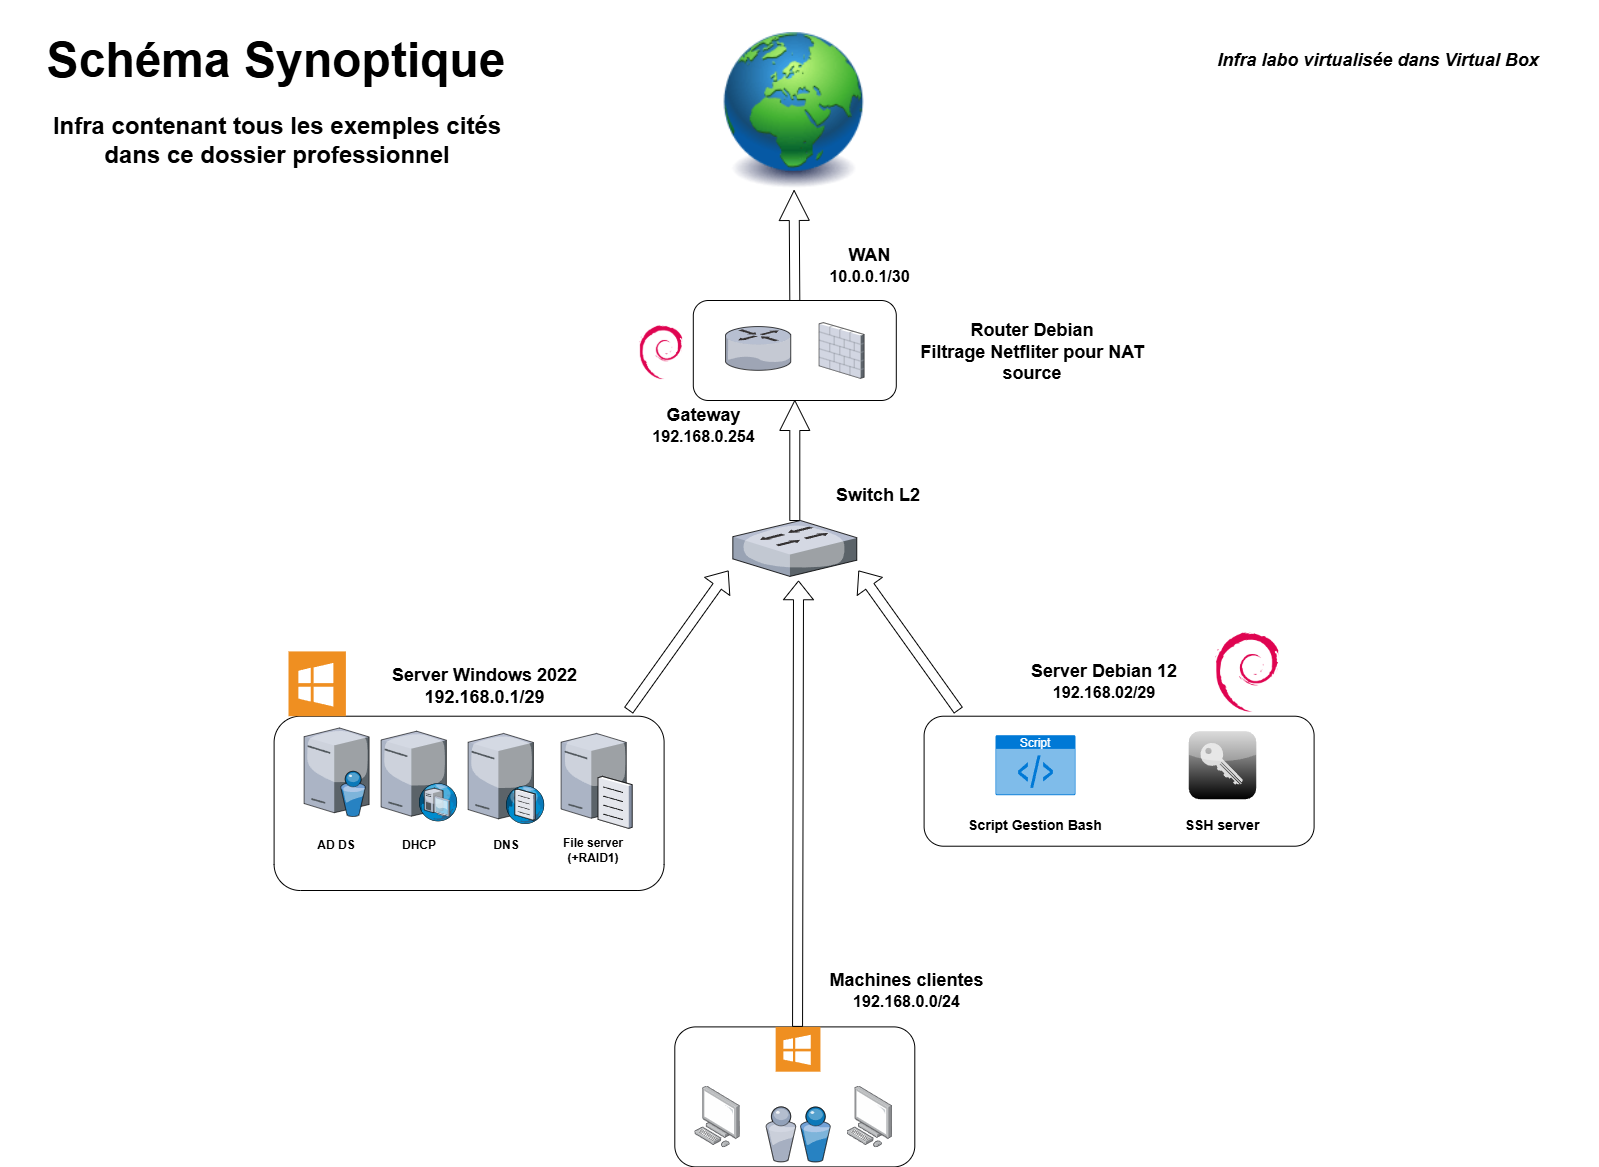

The diagram above was exported from draw.io. Its source (the exported page's mxGraphModel, read from the mxfile embedded in the PNG):
<mxGraphModel dx="3141" dy="2267" grid="1" gridSize="10" guides="1" tooltips="1" connect="1" arrows="1" fold="1" page="1" pageScale="1" pageWidth="827" pageHeight="1169" math="0" shadow="0">
  <root>
    <mxCell id="0" />
    <mxCell id="1" parent="0" />
    <mxCell id="RlulPBKQhHApN7nZ32I0-9" value="" style="rounded=1;whiteSpace=wrap;html=1;" parent="1" vertex="1">
      <mxGeometry x="755.6" y="705.7099999999999" width="390" height="130" as="geometry" />
    </mxCell>
    <mxCell id="YZIWid48ANpCS1TSD1AY-3" style="edgeStyle=orthogonalEdgeStyle;shape=arrow;rounded=0;orthogonalLoop=1;jettySize=auto;html=1;exitX=0.5;exitY=0;exitDx=0;exitDy=0;entryX=0.5;entryY=1;entryDx=0;entryDy=0;" edge="1" parent="1" source="RlulPBKQhHApN7nZ32I0-10" target="RlulPBKQhHApN7nZ32I0-15">
      <mxGeometry relative="1" as="geometry" />
    </mxCell>
    <mxCell id="RlulPBKQhHApN7nZ32I0-10" value="" style="rounded=1;whiteSpace=wrap;html=1;" parent="1" vertex="1">
      <mxGeometry x="524.8000000000001" y="290" width="203" height="100" as="geometry" />
    </mxCell>
    <mxCell id="RlulPBKQhHApN7nZ32I0-11" value="" style="rounded=1;whiteSpace=wrap;html=1;" parent="1" vertex="1">
      <mxGeometry x="506.3" y="1016.4" width="240" height="140" as="geometry" />
    </mxCell>
    <mxCell id="RlulPBKQhHApN7nZ32I0-1" value="" style="image;points=[];aspect=fixed;html=1;align=center;shadow=0;dashed=0;image=img/lib/allied_telesis/computer_and_terminals/Personal_Computer.svg;" parent="1" vertex="1">
      <mxGeometry x="526.3000000000001" y="1075.5" width="45.6" height="61.800000000000004" as="geometry" />
    </mxCell>
    <mxCell id="RlulPBKQhHApN7nZ32I0-3" value="" style="image;points=[];aspect=fixed;html=1;align=center;shadow=0;dashed=0;image=img/lib/allied_telesis/computer_and_terminals/Personal_Computer.svg;" parent="1" vertex="1">
      <mxGeometry x="678.5000000000001" y="1075.5" width="45.6" height="61.800000000000004" as="geometry" />
    </mxCell>
    <mxCell id="RlulPBKQhHApN7nZ32I0-8" value="" style="rounded=1;whiteSpace=wrap;html=1;" parent="1" vertex="1">
      <mxGeometry x="105.6" y="705.71" width="390" height="174.29" as="geometry" />
    </mxCell>
    <mxCell id="RlulPBKQhHApN7nZ32I0-12" value="" style="verticalLabelPosition=bottom;sketch=0;aspect=fixed;html=1;verticalAlign=top;strokeColor=none;align=center;outlineConnect=0;shape=mxgraph.citrix.directory_server;" parent="1" vertex="1">
      <mxGeometry x="135.6" y="717.4599999999999" width="65" height="88.5" as="geometry" />
    </mxCell>
    <mxCell id="RlulPBKQhHApN7nZ32I0-13" value="" style="verticalLabelPosition=bottom;sketch=0;aspect=fixed;html=1;verticalAlign=top;strokeColor=none;align=center;outlineConnect=0;shape=mxgraph.citrix.dhcp_server;" parent="1" vertex="1">
      <mxGeometry x="212.6" y="720.7099999999999" width="76" height="90" as="geometry" />
    </mxCell>
    <mxCell id="RlulPBKQhHApN7nZ32I0-14" value="" style="verticalLabelPosition=bottom;sketch=0;aspect=fixed;html=1;verticalAlign=top;strokeColor=none;align=center;outlineConnect=0;shape=mxgraph.citrix.dns_server;" parent="1" vertex="1">
      <mxGeometry x="299.6" y="720.7099999999999" width="76.5" height="92.5" as="geometry" />
    </mxCell>
    <mxCell id="RlulPBKQhHApN7nZ32I0-15" value="" style="image;html=1;image=img/lib/clip_art/general/Earth_globe_128x128.png" parent="1" vertex="1">
      <mxGeometry x="555.6" y="20" width="140" height="160" as="geometry" />
    </mxCell>
    <mxCell id="RlulPBKQhHApN7nZ32I0-16" value="" style="verticalLabelPosition=bottom;sketch=0;aspect=fixed;html=1;verticalAlign=top;strokeColor=none;align=center;outlineConnect=0;shape=mxgraph.citrix.users;" parent="1" vertex="1">
      <mxGeometry x="597.3000000000001" y="1096.4" width="64.5" height="55" as="geometry" />
    </mxCell>
    <mxCell id="RlulPBKQhHApN7nZ32I0-6" value="" style="verticalLabelPosition=bottom;sketch=0;aspect=fixed;html=1;verticalAlign=top;strokeColor=none;align=center;outlineConnect=0;shape=mxgraph.citrix.router;" parent="1" vertex="1">
      <mxGeometry x="557" y="316.07" width="65.94" height="43.75" as="geometry" />
    </mxCell>
    <mxCell id="RlulPBKQhHApN7nZ32I0-7" value="" style="verticalLabelPosition=bottom;sketch=0;aspect=fixed;html=1;verticalAlign=top;strokeColor=none;align=center;outlineConnect=0;shape=mxgraph.citrix.firewall;" parent="1" vertex="1">
      <mxGeometry x="650.64" y="312.12" width="44.96" height="55.75" as="geometry" />
    </mxCell>
    <mxCell id="RlulPBKQhHApN7nZ32I0-17" value="" style="verticalLabelPosition=bottom;sketch=0;aspect=fixed;html=1;verticalAlign=top;strokeColor=none;align=center;outlineConnect=0;shape=mxgraph.citrix.file_server;" parent="1" vertex="1">
      <mxGeometry x="392.6" y="720.7099999999999" width="71" height="97" as="geometry" />
    </mxCell>
    <mxCell id="RlulPBKQhHApN7nZ32I0-18" value="Script" style="html=1;whiteSpace=wrap;strokeColor=none;fillColor=#0079D6;labelPosition=center;verticalLabelPosition=middle;verticalAlign=top;align=center;fontSize=12;outlineConnect=0;spacingTop=-6;fontColor=#FFFFFF;sketch=0;shape=mxgraph.sitemap.script;" parent="1" vertex="1">
      <mxGeometry x="827" y="724.7099999999999" width="80" height="60" as="geometry" />
    </mxCell>
    <mxCell id="RlulPBKQhHApN7nZ32I0-20" value="" style="shape=image;html=1;verticalAlign=top;verticalLabelPosition=bottom;labelBackgroundColor=#ffffff;imageAspect=0;aspect=fixed;image=https://cdn1.iconfinder.com/data/icons/Vista-Inspirate_1.0/128x128/apps/debian.png" parent="1" vertex="1">
      <mxGeometry x="1035.6" y="617.7099999999999" width="88" height="88" as="geometry" />
    </mxCell>
    <mxCell id="RlulPBKQhHApN7nZ32I0-21" value="" style="shape=image;html=1;verticalAlign=top;verticalLabelPosition=bottom;labelBackgroundColor=#ffffff;imageAspect=0;aspect=fixed;image=https://cdn1.iconfinder.com/data/icons/Vista-Inspirate_1.0/128x128/apps/debian.png" parent="1" vertex="1">
      <mxGeometry x="463.33" y="312.11999999999995" width="59.84" height="59.84" as="geometry" />
    </mxCell>
    <mxCell id="RlulPBKQhHApN7nZ32I0-22" value="" style="shadow=0;dashed=0;html=1;strokeColor=none;fillColor=#EF8F21;labelPosition=center;verticalLabelPosition=bottom;verticalAlign=top;align=center;outlineConnect=0;shape=mxgraph.veeam.ms_windows;" parent="1" vertex="1">
      <mxGeometry x="120" y="640.91" width="57.4" height="64.8" as="geometry" />
    </mxCell>
    <mxCell id="RlulPBKQhHApN7nZ32I0-25" value="" style="shadow=0;dashed=0;html=1;strokeColor=none;fillColor=#EF8F21;labelPosition=center;verticalLabelPosition=bottom;verticalAlign=top;align=center;outlineConnect=0;shape=mxgraph.veeam.ms_windows;" parent="1" vertex="1">
      <mxGeometry x="607.15" y="1016.4" width="44.8" height="44.8" as="geometry" />
    </mxCell>
    <mxCell id="RlulPBKQhHApN7nZ32I0-27" value="" style="verticalLabelPosition=bottom;sketch=0;aspect=fixed;html=1;verticalAlign=top;strokeColor=none;align=center;outlineConnect=0;shape=mxgraph.citrix.role_security;fillColor=#CCCCCC;gradientColor=#000000;gradientDirection=south;" parent="1" vertex="1">
      <mxGeometry x="1020" y="720.7099999999999" width="68" height="68" as="geometry" />
    </mxCell>
    <mxCell id="YZIWid48ANpCS1TSD1AY-9" style="edgeStyle=orthogonalEdgeStyle;shape=arrow;rounded=0;orthogonalLoop=1;jettySize=auto;html=1;entryX=0.5;entryY=1;entryDx=0;entryDy=0;" edge="1" parent="1" source="YZIWid48ANpCS1TSD1AY-4" target="RlulPBKQhHApN7nZ32I0-10">
      <mxGeometry relative="1" as="geometry" />
    </mxCell>
    <mxCell id="YZIWid48ANpCS1TSD1AY-4" value="" style="verticalLabelPosition=bottom;sketch=0;aspect=fixed;html=1;verticalAlign=top;strokeColor=none;align=center;outlineConnect=0;shape=mxgraph.citrix.switch;" vertex="1" parent="1">
      <mxGeometry x="564.33" y="510" width="123.95" height="55.91" as="geometry" />
    </mxCell>
    <mxCell id="YZIWid48ANpCS1TSD1AY-5" value="&lt;b&gt;&lt;font face=&quot;Helvetica&quot; style=&quot;font-size: 18px;&quot;&gt;WAN&lt;/font&gt;&lt;/b&gt;&lt;div&gt;&lt;b&gt;&lt;font face=&quot;Helvetica&quot; size=&quot;3&quot;&gt;10.0.0.1/30&lt;/font&gt;&lt;/b&gt;&lt;/div&gt;" style="text;html=1;align=center;verticalAlign=middle;whiteSpace=wrap;rounded=0;" vertex="1" parent="1">
      <mxGeometry x="643.12" y="240" width="116.88" height="30" as="geometry" />
    </mxCell>
    <mxCell id="YZIWid48ANpCS1TSD1AY-6" value="" style="shape=flexArrow;endArrow=classic;html=1;rounded=0;endWidth=19;endSize=5.92;entryX=0.53;entryY=1.073;entryDx=0;entryDy=0;entryPerimeter=0;" edge="1" parent="1" target="YZIWid48ANpCS1TSD1AY-4">
      <mxGeometry width="50" height="50" relative="1" as="geometry">
        <mxPoint x="629.05" y="1016.4" as="sourcePoint" />
        <mxPoint x="629.5" y="946.4" as="targetPoint" />
      </mxGeometry>
    </mxCell>
    <mxCell id="YZIWid48ANpCS1TSD1AY-7" value="&lt;b&gt;&lt;font style=&quot;font-size: 18px;&quot;&gt;Machines clientes&lt;/font&gt;&lt;/b&gt;&lt;div&gt;&lt;b&gt;&lt;font size=&quot;3&quot;&gt;192.168.0.0/24&lt;/font&gt;&lt;/b&gt;&lt;/div&gt;" style="text;html=1;align=center;verticalAlign=middle;whiteSpace=wrap;rounded=0;" vertex="1" parent="1">
      <mxGeometry x="640" y="950" width="196.88" height="60" as="geometry" />
    </mxCell>
    <mxCell id="YZIWid48ANpCS1TSD1AY-8" value="" style="shape=flexArrow;endArrow=classic;html=1;rounded=0;" edge="1" parent="1">
      <mxGeometry width="50" height="50" relative="1" as="geometry">
        <mxPoint x="460" y="700" as="sourcePoint" />
        <mxPoint x="560" y="560" as="targetPoint" />
      </mxGeometry>
    </mxCell>
    <mxCell id="YZIWid48ANpCS1TSD1AY-10" value="" style="shape=flexArrow;endArrow=classic;html=1;rounded=0;" edge="1" parent="1">
      <mxGeometry width="50" height="50" relative="1" as="geometry">
        <mxPoint x="790" y="700" as="sourcePoint" />
        <mxPoint x="690" y="560" as="targetPoint" />
      </mxGeometry>
    </mxCell>
    <mxCell id="YZIWid48ANpCS1TSD1AY-11" value="&lt;b&gt;&lt;font style=&quot;font-size: 18px;&quot;&gt;Switch L2&lt;/font&gt;&lt;/b&gt;" style="text;html=1;align=center;verticalAlign=middle;whiteSpace=wrap;rounded=0;" vertex="1" parent="1">
      <mxGeometry x="650.64" y="470" width="118.2" height="30" as="geometry" />
    </mxCell>
    <mxCell id="YZIWid48ANpCS1TSD1AY-12" value="&lt;b&gt;&lt;font style=&quot;font-size: 18px;&quot;&gt;Server Windows 2022 192.168.0.1/29&lt;/font&gt;&lt;/b&gt;" style="text;html=1;align=center;verticalAlign=middle;whiteSpace=wrap;rounded=0;" vertex="1" parent="1">
      <mxGeometry x="212.6" y="651.16" width="207.4" height="50" as="geometry" />
    </mxCell>
    <mxCell id="YZIWid48ANpCS1TSD1AY-13" value="&lt;font style=&quot;font-size: 18px;&quot;&gt;&lt;b&gt;Server&amp;nbsp;&lt;span style=&quot;background-color: initial;&quot;&gt;Debian 12&lt;/span&gt;&lt;/b&gt;&lt;/font&gt;&lt;div&gt;&lt;span style=&quot;background-color: initial;&quot;&gt;&lt;font size=&quot;3&quot;&gt;&lt;b&gt;192.168.02/29&lt;/b&gt;&lt;/font&gt;&lt;/span&gt;&lt;/div&gt;" style="text;html=1;align=center;verticalAlign=middle;whiteSpace=wrap;rounded=0;" vertex="1" parent="1">
      <mxGeometry x="840" y="640" width="191.6" height="61.16" as="geometry" />
    </mxCell>
    <mxCell id="YZIWid48ANpCS1TSD1AY-14" value="&lt;b&gt;&lt;font style=&quot;font-size: 18px;&quot;&gt;Gateway&lt;/font&gt;&lt;/b&gt;&lt;div&gt;&lt;b&gt;&lt;font size=&quot;3&quot;&gt;192.168.0.254&lt;/font&gt;&lt;/b&gt;&lt;/div&gt;" style="text;html=1;align=center;verticalAlign=middle;whiteSpace=wrap;rounded=0;" vertex="1" parent="1">
      <mxGeometry x="463.33" y="390" width="144.96" height="50" as="geometry" />
    </mxCell>
    <mxCell id="YZIWid48ANpCS1TSD1AY-15" value="&lt;font face=&quot;Helvetica&quot; style=&quot;font-size: 18px;&quot;&gt;&lt;b&gt;Router Debian&lt;/b&gt;&lt;/font&gt;&lt;div&gt;&lt;font style=&quot;font-size: 18px;&quot; face=&quot;Helvetica&quot;&gt;&lt;b&gt;Filtrage Netfliter pour NAT source&lt;/b&gt;&lt;/font&gt;&lt;/div&gt;" style="text;html=1;align=center;verticalAlign=middle;whiteSpace=wrap;rounded=0;" vertex="1" parent="1">
      <mxGeometry x="727.8" y="318.51" width="272.2" height="47.06" as="geometry" />
    </mxCell>
    <mxCell id="YZIWid48ANpCS1TSD1AY-16" value="&lt;font style=&quot;font-size: 18px;&quot;&gt;&lt;b style=&quot;&quot;&gt;&lt;i style=&quot;&quot;&gt;Infra labo virtualisée dans Virtual Box&lt;/i&gt;&lt;/b&gt;&lt;/font&gt;" style="text;html=1;align=center;verticalAlign=middle;whiteSpace=wrap;rounded=0;" vertex="1" parent="1">
      <mxGeometry x="990.0000000000001" y="10" width="440" height="80" as="geometry" />
    </mxCell>
    <mxCell id="YZIWid48ANpCS1TSD1AY-17" value="&lt;b&gt;AD DS&lt;/b&gt;" style="text;html=1;align=center;verticalAlign=middle;whiteSpace=wrap;rounded=0;" vertex="1" parent="1">
      <mxGeometry x="138.1" y="820" width="60" height="30" as="geometry" />
    </mxCell>
    <mxCell id="YZIWid48ANpCS1TSD1AY-18" value="&lt;b&gt;DHCP&lt;/b&gt;" style="text;html=1;align=center;verticalAlign=middle;whiteSpace=wrap;rounded=0;" vertex="1" parent="1">
      <mxGeometry x="220.6" y="820" width="60" height="30" as="geometry" />
    </mxCell>
    <mxCell id="YZIWid48ANpCS1TSD1AY-19" value="&lt;b&gt;DNS&lt;/b&gt;" style="text;html=1;align=center;verticalAlign=middle;whiteSpace=wrap;rounded=0;" vertex="1" parent="1">
      <mxGeometry x="307.85" y="820" width="60" height="30" as="geometry" />
    </mxCell>
    <mxCell id="YZIWid48ANpCS1TSD1AY-20" value="&lt;b&gt;File server (+RAID1)&lt;/b&gt;" style="text;html=1;align=center;verticalAlign=middle;whiteSpace=wrap;rounded=0;" vertex="1" parent="1">
      <mxGeometry x="380" y="820" width="90" height="40" as="geometry" />
    </mxCell>
    <mxCell id="YZIWid48ANpCS1TSD1AY-21" value="&lt;font style=&quot;font-size: 14px;&quot;&gt;&lt;b&gt;SSH server&lt;/b&gt;&lt;/font&gt;" style="text;html=1;align=center;verticalAlign=middle;whiteSpace=wrap;rounded=0;" vertex="1" parent="1">
      <mxGeometry x="1013.8" y="800" width="80.4" height="30" as="geometry" />
    </mxCell>
    <mxCell id="YZIWid48ANpCS1TSD1AY-22" value="&lt;b&gt;&lt;font style=&quot;font-size: 14px;&quot;&gt;Script Gestion Bash&lt;/font&gt;&lt;/b&gt;" style="text;html=1;align=center;verticalAlign=middle;whiteSpace=wrap;rounded=0;" vertex="1" parent="1">
      <mxGeometry x="793.15" y="800" width="147.7" height="30" as="geometry" />
    </mxCell>
    <mxCell id="YZIWid48ANpCS1TSD1AY-24" value="&lt;b&gt;&lt;font style=&quot;font-size: 48px;&quot;&gt;Schéma Synoptique&lt;/font&gt;&lt;/b&gt;" style="text;html=1;align=center;verticalAlign=middle;whiteSpace=wrap;rounded=0;" vertex="1" parent="1">
      <mxGeometry x="-168.55" y="-10" width="554.3" height="120" as="geometry" />
    </mxCell>
    <mxCell id="YZIWid48ANpCS1TSD1AY-25" value="&lt;font style=&quot;font-size: 24px;&quot;&gt;&lt;b style=&quot;&quot;&gt;Infra contenant tous les exemples cités dans ce dossier professionnel&lt;/b&gt;&lt;/font&gt;" style="text;html=1;align=center;verticalAlign=middle;whiteSpace=wrap;rounded=0;" vertex="1" parent="1">
      <mxGeometry x="-131.4" y="100" width="480" height="60" as="geometry" />
    </mxCell>
  </root>
</mxGraphModel>